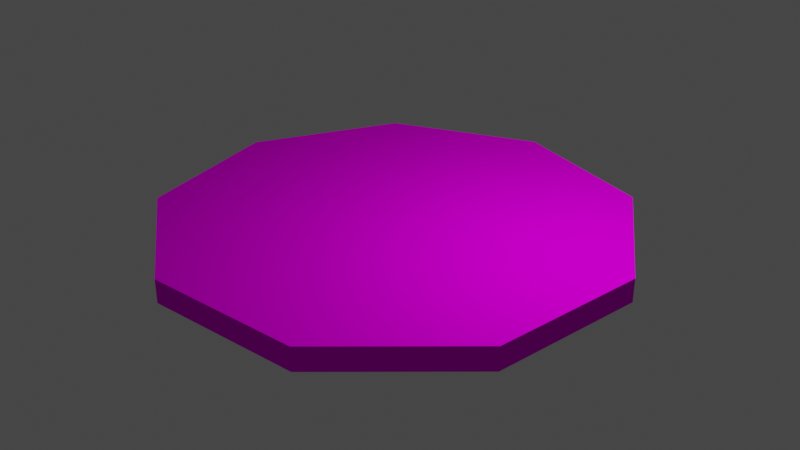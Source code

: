 # Source: blend.blend  (saved by Blender 3.5.10; exported with 4.5.12 LTS)
import bpy
from mathutils import Matrix  # noqa: F401  (used for matrix-valued properties, if any)

bpy.ops.wm.read_factory_settings(use_empty=True)
scene = bpy.context.scene
scene.name = 'Scene'

# ---- collections
col_collection = bpy.data.collections.new('Collection'); scene.collection.children.link(col_collection)

# ---- images (referenced by path relative to the original .blend; pixels are not part of the script)
import os
ASSET_DIR = os.environ.get("B2B_ASSET_DIR", "")  # directory of the original .blend (textures are referenced by path, not embedded)
HERE = os.path.dirname(os.path.abspath(__file__))  # packed textures are extracted next to this script under _unpacked/

def load_image(name, relpath, width, height, colorspace="sRGB"):
    """Load a texture the original file referenced (path relative to the .blend, or extracted next to this script)."""
    p = next((c for c in (os.path.join(HERE, relpath), os.path.join(ASSET_DIR, relpath)) if relpath and os.path.exists(c)), "")
    if p:
        img = bpy.data.images.load(p, check_existing=True)
        img.name = name
    else:  # same state as the original file: an image datablock whose file is absent (Cycles renders it pink)
        img = bpy.data.images.new(name, width, height)
        img.source = "FILE"
        img.filepath = "//" + (relpath or name)
    img.colorspace_settings.name = colorspace
    return img
img_pizzauv_png = load_image('PizzaUV.png', 'БулкаUV.png', 1024, 1024, 'sRGB')
img_pizzauv_png_001 = load_image('PizzaUV.png.001', 'PizzaUV.png', 1024, 1024, 'Non-Color')

# ---- materials (node trees are filled in below, after node groups)
mat_material_001 = bpy.data.materials.new('Material.001')
mat_material_001.surface_render_method = 'BLENDED'
mat_material_001.blend_method = 'BLEND'
mat_material_001.use_transparency_overlap = False
mat_material_001.show_transparent_back = False
mat_material_001.use_transparent_shadow = False
mat_material_001.roughness = 0.0
mat_material_001.specular_intensity = 0.0

# ---- material node trees
mat_material_001.use_nodes = True; mat_material_001.node_tree.nodes.clear()
_N = mat_material_001.node_tree.nodes; _L = mat_material_001.node_tree.links
n0 = _N.new('ShaderNodeBsdfPrincipled'); n0.name = 'Принципиальный BSDF'; n0.location = (10, 300)
n0.distribution = 'GGX'
n0.subsurface_method = 'RANDOM_WALK_SKIN'
n0.inputs[2].default_value = 0.0
n0.inputs[3].default_value = 1.45
n0.inputs[13].default_value = 0.0
n0.inputs[27].default_value = (0.8, 0.8, 0.8, 1.0)
n1 = _N.new('ShaderNodeNormalMap'); n1.name = 'Карта нормалей'; n1.location = (-300, -300)
n1.label = 'Normal/Map'
n2 = _N.new('ShaderNodeTexImage'); n2.name = 'Изображение-текстура'; n2.location = (-300, 600)
n2.image = img_pizzauv_png
n3 = _N.new('ShaderNodeTexImage'); n3.name = 'Изображение-текстура.001'; n3.location = (-300, 0)
n3.image = img_pizzauv_png_001
n4 = _N.new('ShaderNodeOutputMaterial'); n4.name = 'Вывод материала'; n4.location = (300, 300)
_L.new(n0.outputs[0], n4.inputs[0])
_L.new(n1.outputs[0], n0.inputs[5])
_L.new(n2.outputs[0], n0.inputs[0])
_L.new(n3.outputs[1], n0.inputs[4])
n4.is_active_output = True

# ---- world
world_world = bpy.data.worlds.new('World'); scene.world = world_world
world_world.use_nodes = True; world_world.node_tree.nodes.clear()
_N = world_world.node_tree.nodes; _L = world_world.node_tree.links
n0 = _N.new('ShaderNodeOutputWorld'); n0.name = 'World Output'; n0.location = (300, 300)
n1 = _N.new('ShaderNodeBackground'); n1.name = 'Background'; n1.location = (10, 300)
n1.inputs[0].default_value = (0.05088, 0.05088, 0.05088, 1.0)
_L.new(n1.outputs[0], n0.inputs[0])
n0.is_active_output = True
world_world.color = (0.05088, 0.05088, 0.05088)
world_world.use_sun_shadow = False
world_world.sun_shadow_jitter_overblur = 0.0

# ---- cameras
cam_camera_001 = bpy.data.cameras.new('Camera.001')
cam_camera_001.clip_end = 100.0
cam_camera_001.ortho_scale = 7.314
cam_camera_001.dof.focus_distance = 0.002

# ---- lights
light_light_001 = bpy.data.lights.new('Light.001', 'POINT')
light_light_001.transmission_factor = 0.0
light_light_001.energy = 1000.0
light_light_001.shadow_maximum_resolution = 0.006
light_light_001.use_absolute_resolution = True

# ---- meshes
me_cube_017 = bpy.data.meshes.new('Cube.017')
me_cube_017.from_pydata([(-8.345e-07, 5.0, -0.25), (-7.153e-07, 5.0, 0.25), (3.214, 3.83, -0.25), (3.214, 3.83, 0.25), (4.924, 0.8682, -0.25), (4.924, 0.8682, 0.25), (4.33, -2.5, -0.25), (4.33, -2.5, 0.25), (1.71, -4.698, -0.25), (1.71, -4.698, 0.25), (-1.71, -4.698, -0.25), (-1.71, -4.698, 0.25), (-4.33, -2.5, -0.25), (-4.33, -2.5, 0.25), (-4.924, 0.8682, -0.25), (-4.924, 0.8682, 0.25), (-3.214, 3.83, -0.25), (-3.214, 3.83, 0.25)], [], [(0, 1, 3, 2), (2, 3, 5, 4), (4, 5, 7, 6), (6, 7, 9, 8), (8, 9, 11, 10), (10, 11, 13, 12), (12, 13, 15, 14), (3, 1, 17, 15, 13, 11, 9, 7, 5), (14, 15, 17, 16), (16, 17, 1, 0), (0, 2, 4, 6, 8, 10, 12, 14, 16)])
_uv = me_cube_017.uv_layers.new(name='UVMap')
_uv.uv.foreach_set('vector', [1.0, 0.5, 1.0, 1.0, 0.8889, 1.0, 0.8889, 0.5, 0.8889, 0.5, 0.8889, 1.0, 0.7778, 1.0, 0.7778, 0.5, 0.7778, 0.5, 0.7778, 1.0, 0.6667, 1.0, 0.6667, 0.5, 0.6667, 0.5, 0.6667, 1.0, 0.5556, 1.0, 0.5556, 0.5, 0.5556, 0.5, 0.5556, 1.0, 0.4444, 1.0, 0.4444, 0.5, 0.4444, 0.5, 0.4444, 1.0, 0.3333, 1.0, 0.3333, 0.5, 0.3333, 0.5, 0.3333, 1.0, 0.2222, 1.0, 0.2222, 0.5, 0.4043, 0.4339, 0.25, 0.49, 0.09573, 0.4339, 0.01365, 0.2917, 0.04215, 0.13, 0.1679, 0.02447, 0.3321, 0.02447, 0.4578, 0.13, 0.4864, 0.2917, 0.2222, 0.5, 0.2222, 1.0, 0.1111, 1.0, 0.1111, 0.5, 0.1111, 0.5, 0.1111, 1.0, 4.47e-08, 1.0, 4.47e-08, 0.5, 0.75, 0.49, 0.9043, 0.4339, 0.9864, 0.2917, 0.9578, 0.13, 0.8321, 0.02447, 0.6679, 0.02447, 0.5422, 0.13, 0.5136, 0.2917, 0.5957, 0.4339])
me_cube_017.materials.append(mat_material_001)
me_cube_017.update()
me_cube_017.normals_split_custom_set([tuple(v) for v in zip(*[iter([0.342, 0.9397, -5.577e-07, 0.342, 0.9397, -5.577e-07, 0.342, 0.9397, -5.577e-07, 0.342, 0.9397, -5.577e-07, 0.866, 0.5, 0.0, 0.866, 0.5, 0.0, 0.866, 0.5, 0.0, 0.866, 0.5, 0.0, 0.9848, -0.1736, 0.0, 0.9848, -0.1736, 0.0, 0.9848, -0.1736, 0.0, 0.9848, -0.1736, 0.0, 0.6428, -0.766, 0.0, 0.6428, -0.766, 0.0, 0.6428, -0.766, 0.0, 0.6428, -0.766, 0.0, 0.0, -1.0, 0.0, 0.0, -1.0, 0.0, 0.0, -1.0, 0.0, 0.0, -1.0, 0.0, -0.6428, -0.766, 0.0, -0.6428, -0.766, 0.0, -0.6428, -0.766, 0.0, -0.6428, -0.766, 0.0, -0.9848, -0.1736, 0.0, -0.9848, -0.1736, 0.0, -0.9848, -0.1736, 0.0, -0.9848, -0.1736, 0.0, -6.594e-09, -7.138e-09, 1.0, -6.594e-09, -7.138e-09, 1.0, -6.594e-09, -7.138e-09, 1.0, -6.594e-09, -7.138e-09, 1.0, -6.594e-09, -7.138e-09, 1.0, -6.594e-09, -7.138e-09, 1.0, -6.594e-09, -7.138e-09, 1.0, -6.594e-09, -7.138e-09, 1.0, -6.594e-09, -7.138e-09, 1.0, -0.866, 0.5, 0.0, -0.866, 0.5, 0.0, -0.866, 0.5, 0.0, -0.866, 0.5, 0.0, -0.342, 0.9397, 3.485e-07, -0.342, 0.9397, 3.485e-07, -0.342, 0.9397, 3.485e-07, -0.342, 0.9397, 3.485e-07, 7.418e-09, 1.244e-08, -1.0, 7.418e-09, 1.244e-08, -1.0, 7.418e-09, 1.244e-08, -1.0, 7.418e-09, 1.244e-08, -1.0, 7.418e-09, 1.244e-08, -1.0, 7.418e-09, 1.244e-08, -1.0, 7.418e-09, 1.244e-08, -1.0, 7.418e-09, 1.244e-08, -1.0, 7.418e-09, 1.244e-08, -1.0])] * 3)])

# ---- objects
ob_light = bpy.data.objects.new('Light', light_light_001)
ob_camera = bpy.data.objects.new('Camera', cam_camera_001)
ob_cube_010 = bpy.data.objects.new('Cube.010', me_cube_017)

# ---- transforms, parenting, visibility, modifiers, constraints
ob_light.location = (4.076, 1.005, 5.904)
ob_light.rotation_euler = (0.6503, 0.05522, 1.866)
ob_light.color = (0.8, 0.8, 0.8, 1.0)
ob_camera.location = (7.359, -6.926, 4.958)
ob_camera.rotation_euler = (1.109, 9.305e-08, 0.8149)
ob_camera.scale = (1.0, 1.0, 1.0)
ob_camera.color = (0.8, 0.8, 0.8, 1.0)
ob_cube_010.location = (0.0, 0.0, 0.0)
ob_cube_010.color = (0.8, 0.8, 0.8, 1.0)

# ---- collection membership
col_collection.objects.link(ob_light)
col_collection.objects.link(ob_camera)
col_collection.objects.link(ob_cube_010)

# ---- scene / render settings (as saved in the file)
scene.frame_start = 1; scene.frame_end = 250; scene.frame_set(1)
scene.render.engine = 'BLENDER_EEVEE_NEXT'
scene.cycles.sampling_pattern = 'TABULATED_SOBOL'
scene.view_settings.view_transform = 'Filmic'
bpy.context.view_layer.update()

# ---- added for rendering (the .blend has no active camera): camera
cam_auto = bpy.data.cameras.new('AutoCamera')
cam_auto.lens = 50.0
cam_auto.sensor_width = 36.0
cam_auto.clip_end = 1000.0
ob_auto_camera = bpy.data.objects.new('AutoCamera', cam_auto)
scene.collection.objects.link(ob_auto_camera)
ob_auto_camera.location = (12.7967, -15.2053, 10.2374)
ob_auto_camera.rotation_euler = (1.09748, -7.21219e-08, 0.694738)
scene.camera = ob_auto_camera
bpy.context.view_layer.update()
